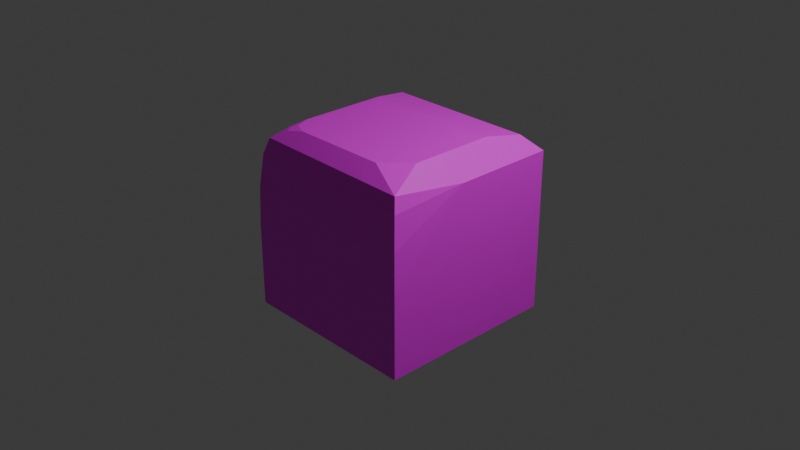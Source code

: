 # Source: concrete-block.blend  (saved by Blender 4.1.24; exported with 4.5.12 LTS)
import bpy
from mathutils import Matrix  # noqa: F401  (used for matrix-valued properties, if any)

bpy.ops.wm.read_factory_settings(use_empty=True)
scene = bpy.context.scene
scene.name = 'Scene'

# ---- collections
col_collection = bpy.data.collections.new('Collection'); scene.collection.children.link(col_collection)

# ---- images (referenced by path relative to the original .blend; pixels are not part of the script)
import os
ASSET_DIR = os.environ.get("B2B_ASSET_DIR", "")  # directory of the original .blend (textures are referenced by path, not embedded)
HERE = os.path.dirname(os.path.abspath(__file__))  # packed textures are extracted next to this script under _unpacked/

def load_image(name, relpath, width, height, colorspace="sRGB"):
    """Load a texture the original file referenced (path relative to the .blend, or extracted next to this script)."""
    p = next((c for c in (os.path.join(HERE, relpath), os.path.join(ASSET_DIR, relpath)) if relpath and os.path.exists(c)), "")
    if p:
        img = bpy.data.images.load(p, check_existing=True)
        img.name = name
    else:  # same state as the original file: an image datablock whose file is absent (Cycles renders it pink)
        img = bpy.data.images.new(name, width, height)
        img.source = "FILE"
        img.filepath = "//" + (relpath or name)
    img.colorspace_settings.name = colorspace
    return img
img_concrete_block_texture = load_image('concrete-block-texture', 'concrete-block-texture.png', 1024, 1024, 'sRGB')

# ---- materials (node trees are filled in below, after node groups)
mat_material = bpy.data.materials.new('Material')
mat_material.alpha_threshold = 0.0
mat_material.use_transparent_shadow = False
mat_material.roughness = 0.5
mat_material.line_color = (0.0, 0.0, 0.0, 1.0)

# ---- material node trees
mat_material.use_nodes = True; mat_material.node_tree.nodes.clear()
_N = mat_material.node_tree.nodes; _L = mat_material.node_tree.links
n0 = _N.new('ShaderNodeOutputMaterial'); n0.name = 'Material Output'; n0.location = (300, 300)
n1 = _N.new('ShaderNodeBsdfPrincipled'); n1.name = 'Principled BSDF'; n1.location = (10, 300)
n1.inputs[3].default_value = 1.45
n2 = _N.new('ShaderNodeTexImage'); n2.name = 'Image Texture'; n2.location = (-280, 280)
n2.image = img_concrete_block_texture
_L.new(n1.outputs[0], n0.inputs[0])
_L.new(n2.outputs[0], n1.inputs[0])
n0.is_active_output = True

# ---- world
world_world = bpy.data.worlds.new('World'); scene.world = world_world
world_world.use_nodes = True; world_world.node_tree.nodes.clear()
_N = world_world.node_tree.nodes; _L = world_world.node_tree.links
n0 = _N.new('ShaderNodeOutputWorld'); n0.name = 'World Output'; n0.location = (300, 300)
n1 = _N.new('ShaderNodeBackground'); n1.name = 'Background'; n1.location = (10, 300)
n1.inputs[0].default_value = (0.05088, 0.05088, 0.05088, 1.0)
_L.new(n1.outputs[0], n0.inputs[0])
n0.is_active_output = True
world_world.color = (0.05088, 0.05088, 0.05088)
world_world.use_sun_shadow = False
world_world.sun_shadow_jitter_overblur = 0.0

# ---- cameras
cam_camera = bpy.data.cameras.new('Camera')
cam_camera.clip_end = 100.0
cam_camera.ortho_scale = 7.314

# ---- lights
light_light = bpy.data.lights.new('Light', 'POINT')
light_light.transmission_factor = 0.0
light_light.energy = 1000.0
light_light.shadow_soft_size = 0.1
light_light.shadow_maximum_resolution = 0.006
light_light.use_absolute_resolution = True

# ---- meshes
me_cube = bpy.data.meshes.new('Cube')
me_cube.from_pydata([(1.0, 1.0, -1.0), (1.0, -1.0, -1.0), (-1.0, 1.0, -1.0), (-1.0, -1.0, -1.0), (1.0, 1.0, 0.7656), (-1.0, 1.0, 0.7656), (0.7656, -0.5059, 1.0), (0.5059, -0.7656, 1.0), (0.9155, -0.9155, 0.8501), (-0.5346, -0.7656, 1.0), (-0.7656, -0.5346, 1.0), (-0.8989, -0.8989, 0.8666), (-0.6979, -0.6979, 1.0), (-0.7491, -0.7491, 0.9776), (-0.8046, -0.737, 0.9609), (-0.737, -0.8046, 0.9609), (0.9155, -0.9155, 0.8501), (1.0, -1.0, -0.1011), (1.0, -0.1334, 0.7656), (0.9577, -0.9577, 0.6917), (0.9887, -0.9887, 0.3436), (-1.0, -1.0, -0.1011), (-0.8989, -0.8989, 0.8666), (-1.0, -0.1334, 0.7656), (-0.9865, -0.9865, 0.3458), (-0.9495, -0.9495, 0.7), (1.0, 1.0, 0.7656), (0.7656, 0.4239, 1.0), (0.8342, 0.8313, 0.9313), (-0.7656, 0.4239, 1.0), (-1.0, 1.0, 0.7656), (-0.8342, 0.8313, 0.9313)], [], [(11, 14, 10, 29, 31, 30, 5, 23, 22), (2, 0, 1, 3), (1, 17, 21, 3), (26, 28, 27, 6, 8, 16, 18, 4), (27, 29, 10, 12, 9, 7, 6), (6, 7, 8), (0, 4, 18, 17, 1), (9, 12, 13, 15), (10, 14, 13, 12), (11, 15, 13, 14), (3, 21, 23, 5, 2), (16, 19, 18), (19, 20, 18), (20, 17, 18), (21, 24, 23), (24, 25, 23), (25, 22, 23), (21, 17, 20, 24), (24, 20, 19, 25), (25, 19, 16, 22), (8, 7, 9, 15, 11, 22, 16), (29, 27, 28, 31), (31, 28, 26, 30), (2, 5, 30, 26, 4, 0)])
_uv = me_cube.uv_layers.new(name='UVMap')
_uv.uv.foreach_set('vector', [0.01818, 0.02807, 0.0447, 0.01032, 0.07846, 0.002839, 0.2398, 0.00197, 0.3089, 0.01442, 0.3387, 0.04521, 0.3387, 0.04521, 0.1479, 0.04624, 0.01818, 0.02807, 0.339, 0.6836, 0.00197, 0.6836, 0.00197, 0.3466, 0.339, 0.3466, 0.6834, 0.00197, 0.8341, 0.00197, 0.8341, 0.339, 0.6833, 0.339, 0.3426, 0.04482, 0.3721, 0.01436, 0.4412, 0.00197, 0.5978, 0.002597, 0.6657, 0.03052, 0.6657, 0.03052, 0.5334, 0.04558, 0.3426, 0.04482, 0.91, 0.3712, 0.9074, 0.6282, 0.7476, 0.6245, 0.7205, 0.6125, 0.7095, 0.5849, 0.7113, 0.4102, 0.755, 0.3676, 0.755, 0.3676, 0.7113, 0.4102, 0.6833, 0.343, 0.3426, 0.3409, 0.3426, 0.04482, 0.5334, 0.04558, 0.6794, 0.1915, 0.6794, 0.3422, 0.7095, 0.5849, 0.7205, 0.6125, 0.7113, 0.6213, 0.7016, 0.6193, 0.7476, 0.6245, 0.7128, 0.6309, 0.7113, 0.6213, 0.7205, 0.6125, 0.6833, 0.6474, 0.7016, 0.6193, 0.7113, 0.6213, 0.7128, 0.6309, 0.00197, 0.3426, 0.00197, 0.1921, 0.1479, 0.04624, 0.3387, 0.04521, 0.3387, 0.3408, 0.6657, 0.03052, 0.6726, 0.05782, 0.5334, 0.04558, 0.6726, 0.05782, 0.6776, 0.1167, 0.5334, 0.04558, 0.6776, 0.1167, 0.6794, 0.1915, 0.5334, 0.04558, 0.00197, 0.1921, 0.004142, 0.117, 0.1479, 0.04624, 0.004142, 0.117, 0.01008, 0.05699, 0.1479, 0.04624, 0.01008, 0.05699, 0.01818, 0.02807, 0.1479, 0.04624, 0.8341, 0.339, 0.8341, 0.00197, 0.9089, 0.003881, 0.9092, 0.3368, 0.9092, 0.3368, 0.9089, 0.003881, 0.9678, 0.009104, 0.9692, 0.3305, 0.9692, 0.3305, 0.9678, 0.009104, 0.995, 0.01624, 0.998, 0.322, 0.6833, 0.343, 0.7113, 0.4102, 0.7095, 0.5849, 0.7016, 0.6193, 0.6833, 0.6474, 0.6833, 0.6474, 0.6833, 0.343, 0.9074, 0.6282, 0.91, 0.3712, 0.9764, 0.3622, 0.9735, 0.6423, 0.343, 0.6557, 0.343, 0.3745, 0.3709, 0.3466, 0.3709, 0.6836, 0.6685, 0.6836, 0.3709, 0.6836, 0.3709, 0.6836, 0.3709, 0.3466, 0.3709, 0.3466, 0.6685, 0.3466])
me_cube.materials.append(mat_material)
me_cube.use_mirror_vertex_groups = False
me_cube.update()

# ---- objects
ob_concreteblock_col = bpy.data.objects.new('ConcreteBlock-col', me_cube)
ob_light = bpy.data.objects.new('Light', light_light)
ob_camera = bpy.data.objects.new('Camera', cam_camera)

# ---- transforms, parenting, visibility, modifiers, constraints
ob_concreteblock_col.location = (0.0, 0.0, 0.0)
ob_concreteblock_col.lock_rotations_4d = False
ob_concreteblock_col.empty_display_type = 'ARROWS'
ob_concreteblock_col.lineart.crease_threshold = 0.0
ob_light.location = (4.076, 1.005, 5.904)
ob_light.rotation_euler = (0.6503, 0.05522, 1.866)
ob_light.lock_rotations_4d = False
ob_light.empty_display_type = 'ARROWS'
ob_light.color = (0.0, 0.0, 0.0, 0.0)
ob_light.lineart.crease_threshold = 0.0
ob_camera.location = (7.359, -6.926, 4.958)
ob_camera.rotation_euler = (1.109, 0.0, 0.8149)
ob_camera.lock_rotations_4d = False
ob_camera.empty_display_type = 'ARROWS'
ob_camera.color = (0.0, 0.0, 0.0, 0.0)
ob_camera.display_type = 'WIRE'
ob_camera.lineart.crease_threshold = 0.0

# ---- collection membership
col_collection.objects.link(ob_concreteblock_col)
col_collection.objects.link(ob_light)
col_collection.objects.link(ob_camera)

# ---- scene / render settings (as saved in the file)
scene.camera = ob_camera
scene.frame_start = 1; scene.frame_end = 250; scene.frame_set(1)
scene.render.engine = 'BLENDER_EEVEE_NEXT'
scene.cycles.sampling_pattern = 'TABULATED_SOBOL'
scene.eevee.ray_tracing_options.trace_max_roughness = 0.0
bpy.context.view_layer.update()
